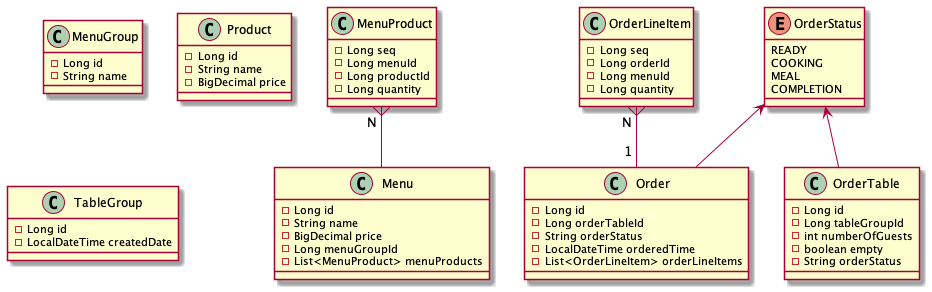

The diagram above was rendered by PlantUML. Its source (embedded in the PNG):
@startuml

MenuProduct "N "}--" " Menu

OrderLineItem "N "}--"1 " Order
OrderStatus <-- Order
OrderStatus <-- OrderTable

class MenuGroup {
    - Long id
    - String name
}

class Menu {
    - Long id
    - String name
    - BigDecimal price
    - Long menuGroupId
    - List<MenuProduct> menuProducts
}

class MenuProduct {
    - Long seq
    - Long menuId
    - Long productId
    - Long quantity
}

class Product {
    - Long id
    - String name
    - BigDecimal price
}

class Order {
    - Long id
    - Long orderTableId
    - String orderStatus
    - LocalDateTime orderedTime
    - List<OrderLineItem> orderLineItems
}

enum OrderStatus {
    READY
    COOKING
    MEAL
    COMPLETION
}

class OrderLineItem {
    - Long seq
    - Long orderId
    - Long menuId
    - Long quantity
}

class OrderTable {
    - Long id
    - Long tableGroupId
    - int numberOfGuests
    - boolean empty
    - String orderStatus
}

class TableGroup {
    - Long id
    - LocalDateTime createdDate
}
@enduml